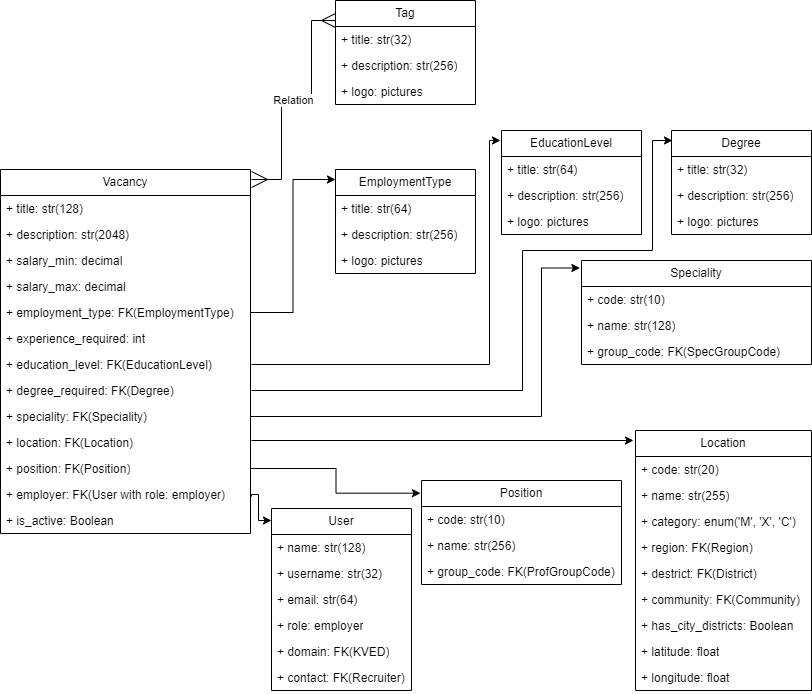

The diagram above was exported from draw.io. Its source (the exported page's mxGraphModel, read from the mxfile embedded in the PNG):
<mxGraphModel dx="412" dy="224" grid="1" gridSize="10" guides="1" tooltips="1" connect="1" arrows="1" fold="1" page="1" pageScale="1" pageWidth="827" pageHeight="1169" math="0" shadow="0">
  <root>
    <mxCell id="0" />
    <mxCell id="1" parent="0" />
    <mxCell id="2" value="Vacancy" style="swimlane;fontStyle=0;childLayout=stackLayout;horizontal=1;startSize=26;fillColor=none;horizontalStack=0;resizeParent=1;resizeParentMax=0;resizeLast=0;collapsible=1;marginBottom=0;whiteSpace=wrap;html=1;" parent="1" vertex="1">
      <mxGeometry x="9" y="179" width="250" height="364" as="geometry" />
    </mxCell>
    <mxCell id="3" value="+ title: str(128)" style="text;strokeColor=none;fillColor=none;align=left;verticalAlign=top;spacingLeft=4;spacingRight=4;overflow=hidden;rotatable=0;points=[[0,0.5],[1,0.5]];portConstraint=eastwest;whiteSpace=wrap;html=1;" parent="2" vertex="1">
      <mxGeometry y="26" width="250" height="26" as="geometry" />
    </mxCell>
    <mxCell id="4" value="+ description: str(2048)" style="text;strokeColor=none;fillColor=none;align=left;verticalAlign=top;spacingLeft=4;spacingRight=4;overflow=hidden;rotatable=0;points=[[0,0.5],[1,0.5]];portConstraint=eastwest;whiteSpace=wrap;html=1;" parent="2" vertex="1">
      <mxGeometry y="52" width="250" height="26" as="geometry" />
    </mxCell>
    <mxCell id="5" value="+ salary_min: decimal" style="text;strokeColor=none;fillColor=none;align=left;verticalAlign=top;spacingLeft=4;spacingRight=4;overflow=hidden;rotatable=0;points=[[0,0.5],[1,0.5]];portConstraint=eastwest;whiteSpace=wrap;html=1;" parent="2" vertex="1">
      <mxGeometry y="78" width="250" height="26" as="geometry" />
    </mxCell>
    <mxCell id="6" value="+ salary_max: decimal" style="text;strokeColor=none;fillColor=none;align=left;verticalAlign=top;spacingLeft=4;spacingRight=4;overflow=hidden;rotatable=0;points=[[0,0.5],[1,0.5]];portConstraint=eastwest;whiteSpace=wrap;html=1;" parent="2" vertex="1">
      <mxGeometry y="104" width="250" height="26" as="geometry" />
    </mxCell>
    <mxCell id="7" value="+ employment_type: FK(EmploymentType)" style="text;strokeColor=none;fillColor=none;align=left;verticalAlign=top;spacingLeft=4;spacingRight=4;overflow=hidden;rotatable=0;points=[[0,0.5],[1,0.5]];portConstraint=eastwest;whiteSpace=wrap;html=1;" parent="2" vertex="1">
      <mxGeometry y="130" width="250" height="26" as="geometry" />
    </mxCell>
    <mxCell id="8" value="+ experience_required: int" style="text;strokeColor=none;fillColor=none;align=left;verticalAlign=top;spacingLeft=4;spacingRight=4;overflow=hidden;rotatable=0;points=[[0,0.5],[1,0.5]];portConstraint=eastwest;whiteSpace=wrap;html=1;" parent="2" vertex="1">
      <mxGeometry y="156" width="250" height="26" as="geometry" />
    </mxCell>
    <mxCell id="14" value="+ education_level: FK(EducationLevel)" style="text;strokeColor=none;fillColor=none;align=left;verticalAlign=top;spacingLeft=4;spacingRight=4;overflow=hidden;rotatable=0;points=[[0,0.5],[1,0.5]];portConstraint=eastwest;whiteSpace=wrap;html=1;" parent="2" vertex="1">
      <mxGeometry y="182" width="250" height="26" as="geometry" />
    </mxCell>
    <mxCell id="15" value="+ degree_required: FK(Degree)" style="text;strokeColor=none;fillColor=none;align=left;verticalAlign=top;spacingLeft=4;spacingRight=4;overflow=hidden;rotatable=0;points=[[0,0.5],[1,0.5]];portConstraint=eastwest;whiteSpace=wrap;html=1;" parent="2" vertex="1">
      <mxGeometry y="208" width="250" height="26" as="geometry" />
    </mxCell>
    <mxCell id="70" value="+ speciality: FK(Speciality)" style="text;strokeColor=none;fillColor=none;align=left;verticalAlign=top;spacingLeft=4;spacingRight=4;overflow=hidden;rotatable=0;points=[[0,0.5],[1,0.5]];portConstraint=eastwest;whiteSpace=wrap;html=1;" vertex="1" parent="2">
      <mxGeometry y="234" width="250" height="26" as="geometry" />
    </mxCell>
    <mxCell id="9" value="+ location: FK(Location)" style="text;strokeColor=none;fillColor=none;align=left;verticalAlign=top;spacingLeft=4;spacingRight=4;overflow=hidden;rotatable=0;points=[[0,0.5],[1,0.5]];portConstraint=eastwest;whiteSpace=wrap;html=1;" parent="2" vertex="1">
      <mxGeometry y="260" width="250" height="26" as="geometry" />
    </mxCell>
    <mxCell id="10" value="+ position: FK(Position)" style="text;strokeColor=none;fillColor=none;align=left;verticalAlign=top;spacingLeft=4;spacingRight=4;overflow=hidden;rotatable=0;points=[[0,0.5],[1,0.5]];portConstraint=eastwest;whiteSpace=wrap;html=1;" parent="2" vertex="1">
      <mxGeometry y="286" width="250" height="26" as="geometry" />
    </mxCell>
    <mxCell id="11" value="+ employer: FK(User with role: employer)" style="text;strokeColor=none;fillColor=none;align=left;verticalAlign=top;spacingLeft=4;spacingRight=4;overflow=hidden;rotatable=0;points=[[0,0.5],[1,0.5]];portConstraint=eastwest;whiteSpace=wrap;html=1;" parent="2" vertex="1">
      <mxGeometry y="312" width="250" height="26" as="geometry" />
    </mxCell>
    <mxCell id="12" value="+ is_active: Boolean" style="text;strokeColor=none;fillColor=none;align=left;verticalAlign=top;spacingLeft=4;spacingRight=4;overflow=hidden;rotatable=0;points=[[0,0.5],[1,0.5]];portConstraint=eastwest;whiteSpace=wrap;html=1;" parent="2" vertex="1">
      <mxGeometry y="338" width="250" height="26" as="geometry" />
    </mxCell>
    <mxCell id="16" value="EmploymentType" style="swimlane;fontStyle=0;childLayout=stackLayout;horizontal=1;startSize=26;fillColor=none;horizontalStack=0;resizeParent=1;resizeParentMax=0;resizeLast=0;collapsible=1;marginBottom=0;whiteSpace=wrap;html=1;" parent="1" vertex="1">
      <mxGeometry x="344" y="179" width="140" height="104" as="geometry" />
    </mxCell>
    <mxCell id="17" value="+ title: str(64)" style="text;strokeColor=none;fillColor=none;align=left;verticalAlign=top;spacingLeft=4;spacingRight=4;overflow=hidden;rotatable=0;points=[[0,0.5],[1,0.5]];portConstraint=eastwest;whiteSpace=wrap;html=1;" parent="16" vertex="1">
      <mxGeometry y="26" width="140" height="26" as="geometry" />
    </mxCell>
    <mxCell id="18" value="+ description: str(256)" style="text;strokeColor=none;fillColor=none;align=left;verticalAlign=top;spacingLeft=4;spacingRight=4;overflow=hidden;rotatable=0;points=[[0,0.5],[1,0.5]];portConstraint=eastwest;whiteSpace=wrap;html=1;" parent="16" vertex="1">
      <mxGeometry y="52" width="140" height="26" as="geometry" />
    </mxCell>
    <mxCell id="19" value="+ logo: pictures" style="text;strokeColor=none;fillColor=none;align=left;verticalAlign=top;spacingLeft=4;spacingRight=4;overflow=hidden;rotatable=0;points=[[0,0.5],[1,0.5]];portConstraint=eastwest;whiteSpace=wrap;html=1;" parent="16" vertex="1">
      <mxGeometry y="78" width="140" height="26" as="geometry" />
    </mxCell>
    <mxCell id="20" value="Tag" style="swimlane;fontStyle=0;childLayout=stackLayout;horizontal=1;startSize=26;fillColor=none;horizontalStack=0;resizeParent=1;resizeParentMax=0;resizeLast=0;collapsible=1;marginBottom=0;whiteSpace=wrap;html=1;" parent="1" vertex="1">
      <mxGeometry x="344" y="10" width="140" height="104" as="geometry" />
    </mxCell>
    <mxCell id="21" value="+ title: str(32)" style="text;strokeColor=none;fillColor=none;align=left;verticalAlign=top;spacingLeft=4;spacingRight=4;overflow=hidden;rotatable=0;points=[[0,0.5],[1,0.5]];portConstraint=eastwest;whiteSpace=wrap;html=1;" parent="20" vertex="1">
      <mxGeometry y="26" width="140" height="26" as="geometry" />
    </mxCell>
    <mxCell id="22" value="+ description: str(256)" style="text;strokeColor=none;fillColor=none;align=left;verticalAlign=top;spacingLeft=4;spacingRight=4;overflow=hidden;rotatable=0;points=[[0,0.5],[1,0.5]];portConstraint=eastwest;whiteSpace=wrap;html=1;" parent="20" vertex="1">
      <mxGeometry y="52" width="140" height="26" as="geometry" />
    </mxCell>
    <mxCell id="23" value="+ logo: pictures" style="text;strokeColor=none;fillColor=none;align=left;verticalAlign=top;spacingLeft=4;spacingRight=4;overflow=hidden;rotatable=0;points=[[0,0.5],[1,0.5]];portConstraint=eastwest;whiteSpace=wrap;html=1;" parent="20" vertex="1">
      <mxGeometry y="78" width="140" height="26" as="geometry" />
    </mxCell>
    <mxCell id="24" style="edgeStyle=orthogonalEdgeStyle;rounded=0;orthogonalLoop=1;jettySize=auto;html=1;entryX=0;entryY=0.096;entryDx=0;entryDy=0;entryPerimeter=0;" parent="1" source="7" target="16" edge="1">
      <mxGeometry relative="1" as="geometry" />
    </mxCell>
    <mxCell id="25" value="EducationLevel" style="swimlane;fontStyle=0;childLayout=stackLayout;horizontal=1;startSize=26;fillColor=none;horizontalStack=0;resizeParent=1;resizeParentMax=0;resizeLast=0;collapsible=1;marginBottom=0;whiteSpace=wrap;html=1;" parent="1" vertex="1">
      <mxGeometry x="510" y="140" width="140" height="104" as="geometry" />
    </mxCell>
    <mxCell id="26" value="+ title: str(64)" style="text;strokeColor=none;fillColor=none;align=left;verticalAlign=top;spacingLeft=4;spacingRight=4;overflow=hidden;rotatable=0;points=[[0,0.5],[1,0.5]];portConstraint=eastwest;whiteSpace=wrap;html=1;" parent="25" vertex="1">
      <mxGeometry y="26" width="140" height="26" as="geometry" />
    </mxCell>
    <mxCell id="27" value="+ description: str(256)" style="text;strokeColor=none;fillColor=none;align=left;verticalAlign=top;spacingLeft=4;spacingRight=4;overflow=hidden;rotatable=0;points=[[0,0.5],[1,0.5]];portConstraint=eastwest;whiteSpace=wrap;html=1;" parent="25" vertex="1">
      <mxGeometry y="52" width="140" height="26" as="geometry" />
    </mxCell>
    <mxCell id="28" value="+ logo: pictures" style="text;strokeColor=none;fillColor=none;align=left;verticalAlign=top;spacingLeft=4;spacingRight=4;overflow=hidden;rotatable=0;points=[[0,0.5],[1,0.5]];portConstraint=eastwest;whiteSpace=wrap;html=1;" parent="25" vertex="1">
      <mxGeometry y="78" width="140" height="26" as="geometry" />
    </mxCell>
    <mxCell id="30" value="Degree" style="swimlane;fontStyle=0;childLayout=stackLayout;horizontal=1;startSize=26;fillColor=none;horizontalStack=0;resizeParent=1;resizeParentMax=0;resizeLast=0;collapsible=1;marginBottom=0;whiteSpace=wrap;html=1;" parent="1" vertex="1">
      <mxGeometry x="680" y="140" width="140" height="104" as="geometry" />
    </mxCell>
    <mxCell id="31" value="+ title: str(32)" style="text;strokeColor=none;fillColor=none;align=left;verticalAlign=top;spacingLeft=4;spacingRight=4;overflow=hidden;rotatable=0;points=[[0,0.5],[1,0.5]];portConstraint=eastwest;whiteSpace=wrap;html=1;" parent="30" vertex="1">
      <mxGeometry y="26" width="140" height="26" as="geometry" />
    </mxCell>
    <mxCell id="32" value="+ description: str(256)" style="text;strokeColor=none;fillColor=none;align=left;verticalAlign=top;spacingLeft=4;spacingRight=4;overflow=hidden;rotatable=0;points=[[0,0.5],[1,0.5]];portConstraint=eastwest;whiteSpace=wrap;html=1;" parent="30" vertex="1">
      <mxGeometry y="52" width="140" height="26" as="geometry" />
    </mxCell>
    <mxCell id="33" value="+ logo: pictures" style="text;strokeColor=none;fillColor=none;align=left;verticalAlign=top;spacingLeft=4;spacingRight=4;overflow=hidden;rotatable=0;points=[[0,0.5],[1,0.5]];portConstraint=eastwest;whiteSpace=wrap;html=1;" parent="30" vertex="1">
      <mxGeometry y="78" width="140" height="26" as="geometry" />
    </mxCell>
    <mxCell id="35" style="edgeStyle=orthogonalEdgeStyle;rounded=0;orthogonalLoop=1;jettySize=auto;html=1;entryX=0;entryY=0.096;entryDx=0;entryDy=0;entryPerimeter=0;" parent="1" edge="1">
      <mxGeometry relative="1" as="geometry">
        <Array as="points">
          <mxPoint x="498" y="374" />
          <mxPoint x="498" y="150" />
        </Array>
        <mxPoint x="260" y="374" as="sourcePoint" />
        <mxPoint x="509" y="149.98400000000004" as="targetPoint" />
      </mxGeometry>
    </mxCell>
    <mxCell id="36" style="edgeStyle=orthogonalEdgeStyle;rounded=0;orthogonalLoop=1;jettySize=auto;html=1;entryX=0;entryY=0.096;entryDx=0;entryDy=0;entryPerimeter=0;" parent="1" edge="1">
      <mxGeometry relative="1" as="geometry">
        <Array as="points">
          <mxPoint x="531" y="400" />
          <mxPoint x="531" y="260" />
          <mxPoint x="661" y="260" />
          <mxPoint x="661" y="150" />
        </Array>
        <mxPoint x="260" y="400" as="sourcePoint" />
        <mxPoint x="681.0000000000002" y="149.98400000000004" as="targetPoint" />
      </mxGeometry>
    </mxCell>
    <mxCell id="40" value="Relation" style="endArrow=ERmany;html=1;endSize=12;startArrow=ERmany;startSize=14;startFill=0;edgeStyle=orthogonalEdgeStyle;rounded=0;horizontal=1;textDirection=ltr;endFill=0;exitX=1;exitY=0;exitDx=0;exitDy=0;" parent="1" edge="1">
      <mxGeometry relative="1" as="geometry">
        <mxPoint x="260.0000000000001" y="189.00000000000006" as="sourcePoint" />
        <mxPoint x="344" y="30" as="targetPoint" />
        <Array as="points">
          <mxPoint x="290" y="189" />
          <mxPoint x="290" y="110" />
          <mxPoint x="320" y="110" />
          <mxPoint x="320" y="30" />
        </Array>
      </mxGeometry>
    </mxCell>
    <mxCell id="42" value="Location" style="swimlane;fontStyle=0;childLayout=stackLayout;horizontal=1;startSize=26;fillColor=none;horizontalStack=0;resizeParent=1;resizeParentMax=0;resizeLast=0;collapsible=1;marginBottom=0;whiteSpace=wrap;html=1;" parent="1" vertex="1">
      <mxGeometry x="644" y="440" width="176" height="260" as="geometry" />
    </mxCell>
    <mxCell id="43" value="+ code: str(20)" style="text;strokeColor=none;fillColor=none;align=left;verticalAlign=top;spacingLeft=4;spacingRight=4;overflow=hidden;rotatable=0;points=[[0,0.5],[1,0.5]];portConstraint=eastwest;whiteSpace=wrap;html=1;" parent="42" vertex="1">
      <mxGeometry y="26" width="176" height="26" as="geometry" />
    </mxCell>
    <mxCell id="44" value="+ name: str(255)" style="text;strokeColor=none;fillColor=none;align=left;verticalAlign=top;spacingLeft=4;spacingRight=4;overflow=hidden;rotatable=0;points=[[0,0.5],[1,0.5]];portConstraint=eastwest;whiteSpace=wrap;html=1;" parent="42" vertex="1">
      <mxGeometry y="52" width="176" height="26" as="geometry" />
    </mxCell>
    <mxCell id="45" value="+ category: enum('M', 'X', 'C')" style="text;strokeColor=none;fillColor=none;align=left;verticalAlign=top;spacingLeft=4;spacingRight=4;overflow=hidden;rotatable=0;points=[[0,0.5],[1,0.5]];portConstraint=eastwest;whiteSpace=wrap;html=1;" parent="42" vertex="1">
      <mxGeometry y="78" width="176" height="26" as="geometry" />
    </mxCell>
    <mxCell id="48" value="+ region: FK(Region)" style="text;strokeColor=none;fillColor=none;align=left;verticalAlign=top;spacingLeft=4;spacingRight=4;overflow=hidden;rotatable=0;points=[[0,0.5],[1,0.5]];portConstraint=eastwest;whiteSpace=wrap;html=1;" parent="42" vertex="1">
      <mxGeometry y="104" width="176" height="26" as="geometry" />
    </mxCell>
    <mxCell id="49" value="+ destrict: FK(District)" style="text;strokeColor=none;fillColor=none;align=left;verticalAlign=top;spacingLeft=4;spacingRight=4;overflow=hidden;rotatable=0;points=[[0,0.5],[1,0.5]];portConstraint=eastwest;whiteSpace=wrap;html=1;" parent="42" vertex="1">
      <mxGeometry y="130" width="176" height="26" as="geometry" />
    </mxCell>
    <mxCell id="50" value="+ community: FK(Community)" style="text;strokeColor=none;fillColor=none;align=left;verticalAlign=top;spacingLeft=4;spacingRight=4;overflow=hidden;rotatable=0;points=[[0,0.5],[1,0.5]];portConstraint=eastwest;whiteSpace=wrap;html=1;" parent="42" vertex="1">
      <mxGeometry y="156" width="176" height="26" as="geometry" />
    </mxCell>
    <mxCell id="51" value="+ has_city_districts: Boolean" style="text;strokeColor=none;fillColor=none;align=left;verticalAlign=top;spacingLeft=4;spacingRight=4;overflow=hidden;rotatable=0;points=[[0,0.5],[1,0.5]];portConstraint=eastwest;whiteSpace=wrap;html=1;" parent="42" vertex="1">
      <mxGeometry y="182" width="176" height="26" as="geometry" />
    </mxCell>
    <mxCell id="53" value="+ latitude: float" style="text;strokeColor=none;fillColor=none;align=left;verticalAlign=top;spacingLeft=4;spacingRight=4;overflow=hidden;rotatable=0;points=[[0,0.5],[1,0.5]];portConstraint=eastwest;whiteSpace=wrap;html=1;" parent="42" vertex="1">
      <mxGeometry y="208" width="176" height="26" as="geometry" />
    </mxCell>
    <mxCell id="54" value="+ longitude: float" style="text;strokeColor=none;fillColor=none;align=left;verticalAlign=top;spacingLeft=4;spacingRight=4;overflow=hidden;rotatable=0;points=[[0,0.5],[1,0.5]];portConstraint=eastwest;whiteSpace=wrap;html=1;" parent="42" vertex="1">
      <mxGeometry y="234" width="176" height="26" as="geometry" />
    </mxCell>
    <mxCell id="52" style="edgeStyle=orthogonalEdgeStyle;rounded=0;orthogonalLoop=1;jettySize=auto;html=1;" parent="1" edge="1">
      <mxGeometry relative="1" as="geometry">
        <mxPoint x="260" y="450" as="sourcePoint" />
        <mxPoint x="642" y="450" as="targetPoint" />
        <Array as="points">
          <mxPoint x="642" y="450" />
        </Array>
      </mxGeometry>
    </mxCell>
    <mxCell id="55" value="Position" style="swimlane;fontStyle=0;childLayout=stackLayout;horizontal=1;startSize=26;fillColor=none;horizontalStack=0;resizeParent=1;resizeParentMax=0;resizeLast=0;collapsible=1;marginBottom=0;whiteSpace=wrap;html=1;" parent="1" vertex="1">
      <mxGeometry x="430" y="490" width="200" height="104" as="geometry" />
    </mxCell>
    <mxCell id="56" value="+ code: str(10)" style="text;strokeColor=none;fillColor=none;align=left;verticalAlign=top;spacingLeft=4;spacingRight=4;overflow=hidden;rotatable=0;points=[[0,0.5],[1,0.5]];portConstraint=eastwest;whiteSpace=wrap;html=1;" parent="55" vertex="1">
      <mxGeometry y="26" width="200" height="26" as="geometry" />
    </mxCell>
    <mxCell id="57" value="+ name: str(256)" style="text;strokeColor=none;fillColor=none;align=left;verticalAlign=top;spacingLeft=4;spacingRight=4;overflow=hidden;rotatable=0;points=[[0,0.5],[1,0.5]];portConstraint=eastwest;whiteSpace=wrap;html=1;" parent="55" vertex="1">
      <mxGeometry y="52" width="200" height="26" as="geometry" />
    </mxCell>
    <mxCell id="58" value="+ group_code: FK(ProfGroupCode)" style="text;strokeColor=none;fillColor=none;align=left;verticalAlign=top;spacingLeft=4;spacingRight=4;overflow=hidden;rotatable=0;points=[[0,0.5],[1,0.5]];portConstraint=eastwest;whiteSpace=wrap;html=1;" parent="55" vertex="1">
      <mxGeometry y="78" width="200" height="26" as="geometry" />
    </mxCell>
    <mxCell id="59" style="edgeStyle=orthogonalEdgeStyle;rounded=0;orthogonalLoop=1;jettySize=auto;html=1;exitX=1;exitY=0.5;exitDx=0;exitDy=0;entryX=-0.005;entryY=0.122;entryDx=0;entryDy=0;entryPerimeter=0;" parent="1" source="10" target="55" edge="1">
      <mxGeometry relative="1" as="geometry" />
    </mxCell>
    <mxCell id="60" value="User" style="swimlane;fontStyle=0;childLayout=stackLayout;horizontal=1;startSize=26;fillColor=none;horizontalStack=0;resizeParent=1;resizeParentMax=0;resizeLast=0;collapsible=1;marginBottom=0;whiteSpace=wrap;html=1;" vertex="1" parent="1">
      <mxGeometry x="280" y="518" width="140" height="182" as="geometry" />
    </mxCell>
    <mxCell id="61" value="+ name: str(128)" style="text;strokeColor=none;fillColor=none;align=left;verticalAlign=top;spacingLeft=4;spacingRight=4;overflow=hidden;rotatable=0;points=[[0,0.5],[1,0.5]];portConstraint=eastwest;whiteSpace=wrap;html=1;" vertex="1" parent="60">
      <mxGeometry y="26" width="140" height="26" as="geometry" />
    </mxCell>
    <mxCell id="64" value="+ username: str(32)" style="text;strokeColor=none;fillColor=none;align=left;verticalAlign=top;spacingLeft=4;spacingRight=4;overflow=hidden;rotatable=0;points=[[0,0.5],[1,0.5]];portConstraint=eastwest;whiteSpace=wrap;html=1;" vertex="1" parent="60">
      <mxGeometry y="52" width="140" height="26" as="geometry" />
    </mxCell>
    <mxCell id="62" value="+ email: str(64)" style="text;strokeColor=none;fillColor=none;align=left;verticalAlign=top;spacingLeft=4;spacingRight=4;overflow=hidden;rotatable=0;points=[[0,0.5],[1,0.5]];portConstraint=eastwest;whiteSpace=wrap;html=1;" vertex="1" parent="60">
      <mxGeometry y="78" width="140" height="26" as="geometry" />
    </mxCell>
    <mxCell id="63" value="+ role: employer" style="text;strokeColor=none;fillColor=none;align=left;verticalAlign=top;spacingLeft=4;spacingRight=4;overflow=hidden;rotatable=0;points=[[0,0.5],[1,0.5]];portConstraint=eastwest;whiteSpace=wrap;html=1;" vertex="1" parent="60">
      <mxGeometry y="104" width="140" height="26" as="geometry" />
    </mxCell>
    <mxCell id="65" value="+ domain: FK(KVED)" style="text;strokeColor=none;fillColor=none;align=left;verticalAlign=top;spacingLeft=4;spacingRight=4;overflow=hidden;rotatable=0;points=[[0,0.5],[1,0.5]];portConstraint=eastwest;whiteSpace=wrap;html=1;" vertex="1" parent="60">
      <mxGeometry y="130" width="140" height="26" as="geometry" />
    </mxCell>
    <mxCell id="68" value="+ contact: FK(Recruiter)" style="text;strokeColor=none;fillColor=none;align=left;verticalAlign=top;spacingLeft=4;spacingRight=4;overflow=hidden;rotatable=0;points=[[0,0.5],[1,0.5]];portConstraint=eastwest;whiteSpace=wrap;html=1;" vertex="1" parent="60">
      <mxGeometry y="156" width="140" height="26" as="geometry" />
    </mxCell>
    <mxCell id="69" style="edgeStyle=orthogonalEdgeStyle;rounded=0;orthogonalLoop=1;jettySize=auto;html=1;entryX=0;entryY=0.121;entryDx=0;entryDy=0;entryPerimeter=0;exitX=0.999;exitY=0.562;exitDx=0;exitDy=0;exitPerimeter=0;" edge="1" parent="1" source="11">
      <mxGeometry relative="1" as="geometry">
        <mxPoint x="260" y="490" as="sourcePoint" />
        <mxPoint x="280" y="530.022" as="targetPoint" />
        <Array as="points">
          <mxPoint x="260" y="504" />
          <mxPoint x="267" y="504" />
          <mxPoint x="267" y="530" />
        </Array>
      </mxGeometry>
    </mxCell>
    <mxCell id="72" value="Speciality" style="swimlane;fontStyle=0;childLayout=stackLayout;horizontal=1;startSize=26;fillColor=none;horizontalStack=0;resizeParent=1;resizeParentMax=0;resizeLast=0;collapsible=1;marginBottom=0;whiteSpace=wrap;html=1;" vertex="1" parent="1">
      <mxGeometry x="590" y="270" width="230" height="104" as="geometry" />
    </mxCell>
    <mxCell id="73" value="+ code: str(10)" style="text;strokeColor=none;fillColor=none;align=left;verticalAlign=top;spacingLeft=4;spacingRight=4;overflow=hidden;rotatable=0;points=[[0,0.5],[1,0.5]];portConstraint=eastwest;whiteSpace=wrap;html=1;" vertex="1" parent="72">
      <mxGeometry y="26" width="230" height="26" as="geometry" />
    </mxCell>
    <mxCell id="74" value="+ name: str(128)" style="text;strokeColor=none;fillColor=none;align=left;verticalAlign=top;spacingLeft=4;spacingRight=4;overflow=hidden;rotatable=0;points=[[0,0.5],[1,0.5]];portConstraint=eastwest;whiteSpace=wrap;html=1;" vertex="1" parent="72">
      <mxGeometry y="52" width="230" height="26" as="geometry" />
    </mxCell>
    <mxCell id="75" value="+ group_code: FK(SpecGroupCode)" style="text;strokeColor=none;fillColor=none;align=left;verticalAlign=top;spacingLeft=4;spacingRight=4;overflow=hidden;rotatable=0;points=[[0,0.5],[1,0.5]];portConstraint=eastwest;whiteSpace=wrap;html=1;" vertex="1" parent="72">
      <mxGeometry y="78" width="230" height="26" as="geometry" />
    </mxCell>
    <mxCell id="76" style="edgeStyle=orthogonalEdgeStyle;rounded=0;orthogonalLoop=1;jettySize=auto;html=1;entryX=-0.007;entryY=0.072;entryDx=0;entryDy=0;entryPerimeter=0;" edge="1" parent="1" source="70" target="72">
      <mxGeometry relative="1" as="geometry">
        <Array as="points">
          <mxPoint x="550" y="426" />
          <mxPoint x="550" y="277" />
        </Array>
      </mxGeometry>
    </mxCell>
  </root>
</mxGraphModel>